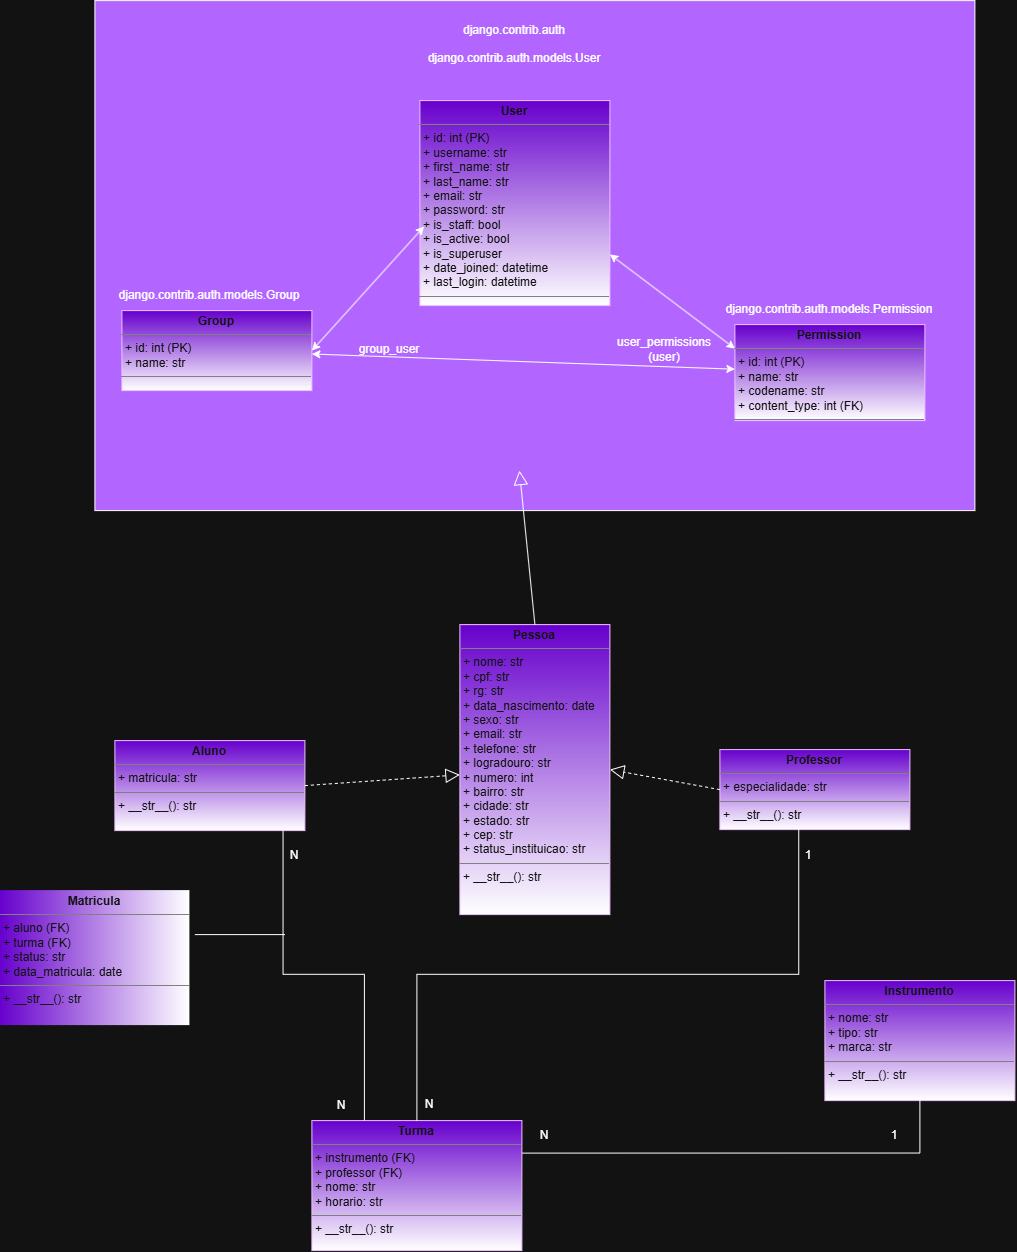

The diagram above was exported from draw.io. Its source (the exported page's mxGraphModel, read from the mxfile embedded in the PNG):
<mxGraphModel dx="2298" dy="1972" grid="1" gridSize="10" guides="1" tooltips="1" connect="1" arrows="1" fold="1" page="1" pageScale="1" pageWidth="827" pageHeight="1169" background="light-dark(#ffffff, #121212)" math="0" shadow="0">
  <root>
    <mxCell id="0" />
    <mxCell id="1" parent="0" />
    <mxCell id="5jtwLxFuJgmSOtyrF1aa-50" parent="1" style="verticalAlign=top;align=left;overflow=fill;html=1;whiteSpace=wrap;fillColor=light-dark(#000000,#6600CC);fontColor=#ffffff;strokeColor=#3700CC;gradientColor=default;" value="&lt;p style=&quot;margin:0px;margin-top:4px;text-align:center;&quot;&gt;&lt;b&gt;Aluno&lt;/b&gt;&lt;/p&gt;&lt;hr size=&quot;1&quot; style=&quot;border-style:solid;&quot;&gt;&lt;p style=&quot;margin:0px;margin-left:4px;&quot;&gt;+ matricula: str&lt;br&gt;&lt;/p&gt;&lt;hr size=&quot;1&quot; style=&quot;border-style:solid;&quot;&gt;&lt;p style=&quot;margin:0px;margin-left:4px;&quot;&gt;+ __str__(): str&lt;br&gt;&lt;/p&gt;" vertex="1">
      <mxGeometry height="90" width="190" x="-610" y="-380" as="geometry" />
    </mxCell>
    <mxCell id="5jtwLxFuJgmSOtyrF1aa-51" parent="1" style="verticalAlign=top;align=left;overflow=fill;html=1;whiteSpace=wrap;fillColor=light-dark(#000000,#6600CC);fontColor=#ffffff;strokeColor=#3700CC;gradientColor=default;" value="&lt;p style=&quot;margin:0px;margin-top:4px;text-align:center;&quot;&gt;&lt;b&gt;Professor&lt;/b&gt;&lt;/p&gt;&lt;hr size=&quot;1&quot; style=&quot;border-style:solid;&quot;&gt;&lt;p style=&quot;margin:0px;margin-left:4px;&quot;&gt;+ especialidade: str&lt;/p&gt;&lt;hr size=&quot;1&quot; style=&quot;border-style:solid;&quot;&gt;&lt;p style=&quot;margin:0px;margin-left:4px;&quot;&gt;+ __str__(): str&lt;br&gt;&lt;/p&gt;" vertex="1">
      <mxGeometry height="80" width="190" x="-5" y="-371" as="geometry" />
    </mxCell>
    <mxCell id="5jtwLxFuJgmSOtyrF1aa-52" parent="1" style="verticalAlign=top;align=left;overflow=fill;html=1;whiteSpace=wrap;fillColor=light-dark(#000000,#6600CC);fontColor=#ffffff;strokeColor=#3700CC;gradientColor=default;" value="&lt;p style=&quot;margin:0px;margin-top:4px;text-align:center;&quot;&gt;&lt;b&gt;Instrumento&lt;/b&gt;&lt;/p&gt;&lt;hr size=&quot;1&quot; style=&quot;border-style:solid;&quot;&gt;&lt;p style=&quot;margin:0px;margin-left:4px;&quot;&gt;+ nome: str&lt;br&gt;+ tipo: str&lt;/p&gt;&lt;p style=&quot;margin:0px;margin-left:4px;&quot;&gt;+ marca: str&lt;/p&gt;&lt;hr size=&quot;1&quot; style=&quot;border-style:solid;&quot;&gt;&lt;p style=&quot;margin:0px;margin-left:4px;&quot;&gt;+ __str__(): str&lt;br&gt;&lt;/p&gt;" vertex="1">
      <mxGeometry height="120" width="190" x="100" y="-140" as="geometry" />
    </mxCell>
    <mxCell id="ELa-G5bT3m1Ki5J5gj3L-3" edge="1" parent="1" source="5jtwLxFuJgmSOtyrF1aa-53" style="edgeStyle=orthogonalEdgeStyle;rounded=0;orthogonalLoop=1;jettySize=auto;html=1;exitX=1;exitY=0.25;exitDx=0;exitDy=0;endArrow=none;endFill=0;" target="5jtwLxFuJgmSOtyrF1aa-52">
      <mxGeometry relative="1" as="geometry">
        <mxPoint x="-80" y="-10" as="sourcePoint" />
        <mxPoint x="30" y="-30" as="targetPoint" />
      </mxGeometry>
    </mxCell>
    <mxCell id="5jtwLxFuJgmSOtyrF1aa-53" parent="1" style="verticalAlign=top;align=left;overflow=fill;html=1;whiteSpace=wrap;fillColor=light-dark(#000000,#6600CC);fontColor=#ffffff;strokeColor=#3700CC;gradientColor=default;" value="&lt;p style=&quot;margin:0px;margin-top:4px;text-align:center;&quot;&gt;&lt;b&gt;Turma&lt;/b&gt;&lt;/p&gt;&lt;hr size=&quot;1&quot; style=&quot;border-style:solid;&quot;&gt;&lt;p style=&quot;margin:0px;margin-left:4px;&quot;&gt;+ instrumento (FK)&lt;/p&gt;&lt;p style=&quot;margin:0px;margin-left:4px;&quot;&gt;+ professor (FK)&lt;/p&gt;&lt;p style=&quot;margin:0px;margin-left:4px;&quot;&gt;+ nome: str&lt;br&gt;+ horario: str&lt;/p&gt;&lt;hr size=&quot;1&quot; style=&quot;border-style:solid;&quot;&gt;&lt;p style=&quot;margin:0px;margin-left:4px;&quot;&gt;+ __str__(): str&lt;br&gt;&lt;/p&gt;" vertex="1">
      <mxGeometry height="130" width="210" x="-413" as="geometry" />
    </mxCell>
    <mxCell id="5jtwLxFuJgmSOtyrF1aa-54" parent="1" style="verticalAlign=top;align=left;overflow=fill;html=1;whiteSpace=wrap;fillColor=light-dark(#000000,#6600CC);fontColor=#ffffff;strokeColor=none;gradientColor=default;gradientDirection=east;" value="&lt;p style=&quot;margin:0px;margin-top:4px;text-align:center;&quot;&gt;&lt;b&gt;Matricula&lt;/b&gt;&lt;/p&gt;&lt;hr size=&quot;1&quot; style=&quot;border-style:solid;&quot;&gt;&lt;p style=&quot;margin:0px;margin-left:4px;&quot;&gt;+ aluno (FK)&lt;/p&gt;&lt;p style=&quot;margin:0px;margin-left:4px;&quot;&gt;+ turma (FK)&lt;/p&gt;&lt;p style=&quot;margin:0px;margin-left:4px;&quot;&gt;+ status: str&lt;/p&gt;&lt;p style=&quot;margin:0px;margin-left:4px;&quot;&gt;+ data_matricula: date&lt;/p&gt;&lt;hr size=&quot;1&quot; style=&quot;border-style:solid;&quot;&gt;&lt;p style=&quot;margin:0px;margin-left:4px;&quot;&gt;+ __str__(): str&lt;br&gt;&lt;/p&gt;" vertex="1">
      <mxGeometry height="135" width="190" x="-725" y="-230" as="geometry" />
    </mxCell>
    <mxCell id="ELa-G5bT3m1Ki5J5gj3L-6" parent="1" style="text;html=1;whiteSpace=wrap;strokeColor=none;fillColor=none;align=center;verticalAlign=middle;rounded=0;" value="1" vertex="1">
      <mxGeometry height="30" width="60" x="140" as="geometry" />
    </mxCell>
    <mxCell id="ELa-G5bT3m1Ki5J5gj3L-7" parent="1" style="text;html=1;whiteSpace=wrap;strokeColor=none;fillColor=none;align=center;verticalAlign=middle;rounded=0;" value="N" vertex="1">
      <mxGeometry height="30" width="60" x="-210" as="geometry" />
    </mxCell>
    <mxCell id="ELa-G5bT3m1Ki5J5gj3L-8" parent="1" style="text;html=1;whiteSpace=wrap;strokeColor=none;fillColor=none;align=center;verticalAlign=middle;rounded=0;" value="1" vertex="1">
      <mxGeometry height="30" width="60" x="54" y="-280" as="geometry" />
    </mxCell>
    <mxCell id="ELa-G5bT3m1Ki5J5gj3L-12" parent="1" style="text;html=1;whiteSpace=wrap;strokeColor=none;fillColor=none;align=center;verticalAlign=middle;rounded=0;" value="N" vertex="1">
      <mxGeometry height="30" width="60" x="-325" y="-31" as="geometry" />
    </mxCell>
    <mxCell id="v3wYqaCD2OzFhrahhDHq-27" parent="1" style="rounded=0;whiteSpace=wrap;html=1;fillColor=light-dark(#FFFFFF,#B266FF);" value="" vertex="1">
      <mxGeometry height="510" width="880" x="-630" y="-1120" as="geometry" />
    </mxCell>
    <mxCell id="v3wYqaCD2OzFhrahhDHq-29" parent="1" style="verticalAlign=top;align=left;overflow=fill;html=1;whiteSpace=wrap;fillColor=light-dark(#000000,#6600CC);fontColor=#ffffff;strokeColor=#3700CC;gradientColor=default;" value="&lt;p style=&quot;margin:0px;margin-top:4px;text-align:center;&quot;&gt;&lt;b&gt;Permission&lt;/b&gt;&lt;/p&gt;&lt;hr size=&quot;1&quot; style=&quot;border-style:solid;&quot;&gt;&lt;p style=&quot;margin:0px;margin-left:4px;&quot;&gt;+ id: int (PK)&lt;br&gt;&lt;/p&gt;&lt;p style=&quot;margin:0px;margin-left:4px;&quot;&gt;+ name: str&lt;/p&gt;&lt;p style=&quot;margin:0px;margin-left:4px;&quot;&gt;+ codename: str&lt;/p&gt;&lt;p style=&quot;margin:0px;margin-left:4px;&quot;&gt;+ content_type: int (FK)&lt;/p&gt;&lt;hr size=&quot;1&quot; style=&quot;border-style:solid;&quot;&gt;&lt;p style=&quot;margin:0px;margin-left:4px;&quot;&gt;&lt;br&gt;&lt;/p&gt;" vertex="1">
      <mxGeometry height="96" width="190" x="10" y="-796" as="geometry" />
    </mxCell>
    <mxCell id="v3wYqaCD2OzFhrahhDHq-30" parent="1" style="verticalAlign=top;align=left;overflow=fill;html=1;whiteSpace=wrap;fillColor=light-dark(#000000,#6600CC);fontColor=#ffffff;strokeColor=#3700CC;gradientColor=default;" value="&lt;p style=&quot;margin:0px;margin-top:4px;text-align:center;&quot;&gt;&lt;b&gt;Group&lt;/b&gt;&lt;/p&gt;&lt;hr size=&quot;1&quot; style=&quot;border-style:solid;&quot;&gt;&lt;p style=&quot;margin:0px;margin-left:4px;&quot;&gt;&lt;span style=&quot;background-color: transparent; color: light-dark(rgb(255, 255, 255), rgb(18, 18, 18));&quot;&gt;+&lt;/span&gt;&amp;nbsp;id: int (PK)&amp;nbsp;&lt;br&gt;+&amp;nbsp;name: str&lt;/p&gt;&lt;hr size=&quot;1&quot; style=&quot;border-style:solid;&quot;&gt;&lt;p style=&quot;margin:0px;margin-left:4px;&quot;&gt;&lt;br&gt;&lt;/p&gt;" vertex="1">
      <mxGeometry height="80" width="190" x="-603" y="-810" as="geometry" />
    </mxCell>
    <mxCell id="v3wYqaCD2OzFhrahhDHq-31" parent="1" style="verticalAlign=top;align=left;overflow=fill;html=1;whiteSpace=wrap;fillColor=light-dark(#000000,#6600CC);fontColor=#ffffff;strokeColor=#3700CC;gradientColor=default;" value="&lt;p style=&quot;margin:0px;margin-top:4px;text-align:center;&quot;&gt;&lt;b&gt;User&lt;/b&gt;&lt;/p&gt;&lt;hr size=&quot;1&quot; style=&quot;border-style:solid;&quot;&gt;&lt;p style=&quot;margin:0px;margin-left:4px;&quot;&gt;&lt;span style=&quot;background-color: transparent; color: light-dark(rgb(255, 255, 255), rgb(18, 18, 18));&quot;&gt;+&lt;/span&gt;&amp;nbsp;id: int (PK)&lt;/p&gt;&lt;p style=&quot;margin:0px;margin-left:4px;&quot;&gt;&lt;span style=&quot;background-color: transparent; color: light-dark(rgb(255, 255, 255), rgb(18, 18, 18));&quot;&gt;+&lt;/span&gt;&amp;nbsp;username: str&lt;/p&gt;&lt;p style=&quot;margin:0px;margin-left:4px;&quot;&gt;&lt;span style=&quot;background-color: transparent; color: light-dark(rgb(255, 255, 255), rgb(18, 18, 18));&quot;&gt;+&lt;/span&gt;&amp;nbsp;first_name: str&lt;/p&gt;&lt;p style=&quot;margin:0px;margin-left:4px;&quot;&gt;&lt;span style=&quot;background-color: transparent; color: light-dark(rgb(255, 255, 255), rgb(18, 18, 18));&quot;&gt;+&lt;/span&gt;&amp;nbsp;last_name: str&lt;/p&gt;&lt;p style=&quot;margin:0px;margin-left:4px;&quot;&gt;&lt;span style=&quot;background-color: transparent; color: light-dark(rgb(255, 255, 255), rgb(18, 18, 18));&quot;&gt;+&lt;/span&gt;&amp;nbsp;email: str&lt;/p&gt;&lt;p style=&quot;margin:0px;margin-left:4px;&quot;&gt;&lt;span style=&quot;background-color: transparent; color: light-dark(rgb(255, 255, 255), rgb(18, 18, 18));&quot;&gt;+&lt;/span&gt;&amp;nbsp;password: str&lt;/p&gt;&lt;p style=&quot;margin:0px;margin-left:4px;&quot;&gt;&lt;span style=&quot;background-color: transparent; color: light-dark(rgb(255, 255, 255), rgb(18, 18, 18));&quot;&gt;+&lt;/span&gt;&amp;nbsp;is_staff: bool&lt;/p&gt;&lt;p style=&quot;margin:0px;margin-left:4px;&quot;&gt;&lt;span style=&quot;background-color: transparent; color: light-dark(rgb(255, 255, 255), rgb(18, 18, 18));&quot;&gt;+&lt;/span&gt;&amp;nbsp;is_active: bool&lt;br&gt;+ is_superuser&lt;/p&gt;&lt;p style=&quot;margin:0px;margin-left:4px;&quot;&gt;&lt;span style=&quot;background-color: transparent; color: light-dark(rgb(255, 255, 255), rgb(18, 18, 18));&quot;&gt;+&lt;/span&gt;&amp;nbsp;date_joined: datetime&lt;/p&gt;&lt;p style=&quot;margin:0px;margin-left:4px;&quot;&gt;&lt;span style=&quot;background-color: transparent; color: light-dark(rgb(255, 255, 255), rgb(18, 18, 18));&quot;&gt;+&lt;/span&gt;&amp;nbsp;last_login: datetime&amp;nbsp;&lt;/p&gt;&lt;hr size=&quot;1&quot; style=&quot;border-style:solid;&quot;&gt;&lt;p style=&quot;margin:0px;margin-left:4px;&quot;&gt;&lt;br&gt;&lt;/p&gt;&lt;p style=&quot;margin:0px;margin-left:4px;&quot;&gt;&lt;br&gt;&lt;/p&gt;" vertex="1">
      <mxGeometry height="205" width="190" x="-305" y="-1020" as="geometry" />
    </mxCell>
    <mxCell id="v3wYqaCD2OzFhrahhDHq-32" parent="1" style="text;html=1;whiteSpace=wrap;strokeColor=none;fillColor=none;align=center;verticalAlign=middle;rounded=0;" value="django.contrib.auth.models.Group" vertex="1">
      <mxGeometry height="30" width="60" x="-545" y="-840" as="geometry" />
    </mxCell>
    <mxCell id="v3wYqaCD2OzFhrahhDHq-33" parent="1" style="text;html=1;whiteSpace=wrap;strokeColor=none;fillColor=none;align=center;verticalAlign=middle;rounded=0;" value="django.contrib.auth.models.User&lt;div&gt;&lt;br&gt;&lt;/div&gt;" vertex="1">
      <mxGeometry height="30" width="60" x="-240" y="-1070" as="geometry" />
    </mxCell>
    <mxCell id="v3wYqaCD2OzFhrahhDHq-34" parent="1" style="text;html=1;whiteSpace=wrap;strokeColor=none;fillColor=none;align=center;verticalAlign=middle;rounded=0;" value="django.contrib.auth.models.Permission" vertex="1">
      <mxGeometry height="30" width="60" x="75" y="-826" as="geometry" />
    </mxCell>
    <mxCell id="v3wYqaCD2OzFhrahhDHq-35" parent="1" style="text;html=1;whiteSpace=wrap;strokeColor=none;fillColor=none;align=center;verticalAlign=middle;rounded=0;" value="user_permissions&lt;div&gt;(user)&lt;/div&gt;" vertex="1">
      <mxGeometry height="30" width="60" x="-90" y="-786" as="geometry" />
    </mxCell>
    <mxCell id="v3wYqaCD2OzFhrahhDHq-36" parent="1" style="text;html=1;whiteSpace=wrap;strokeColor=none;fillColor=none;align=center;verticalAlign=middle;rounded=0;" value="group_user" vertex="1">
      <mxGeometry height="30" width="60" x="-365" y="-786" as="geometry" />
    </mxCell>
    <mxCell id="v3wYqaCD2OzFhrahhDHq-37" edge="1" parent="1" source="v3wYqaCD2OzFhrahhDHq-31" style="endArrow=classic;startArrow=classic;html=1;rounded=0;entryX=0;entryY=0.25;entryDx=0;entryDy=0;exitX=1;exitY=0.75;exitDx=0;exitDy=0;" target="v3wYqaCD2OzFhrahhDHq-29" value="">
      <mxGeometry height="50" relative="1" width="50" as="geometry">
        <mxPoint x="-85" y="-710" as="sourcePoint" />
        <mxPoint x="-35" y="-760" as="targetPoint" />
      </mxGeometry>
    </mxCell>
    <mxCell id="v3wYqaCD2OzFhrahhDHq-38" edge="1" parent="1" source="v3wYqaCD2OzFhrahhDHq-30" style="endArrow=classic;startArrow=classic;html=1;rounded=0;entryX=0.022;entryY=0.614;entryDx=0;entryDy=0;entryPerimeter=0;exitX=1;exitY=0.5;exitDx=0;exitDy=0;" target="v3wYqaCD2OzFhrahhDHq-31" value="">
      <mxGeometry height="50" relative="1" width="50" as="geometry">
        <mxPoint x="-410" y="-726" as="sourcePoint" />
        <mxPoint x="-310" y="-726" as="targetPoint" />
      </mxGeometry>
    </mxCell>
    <mxCell id="v3wYqaCD2OzFhrahhDHq-39" parent="1" style="text;html=1;whiteSpace=wrap;strokeColor=none;fillColor=none;align=center;verticalAlign=middle;rounded=0;" value="django.contrib.auth" vertex="1">
      <mxGeometry height="60" width="210" x="-315" y="-1120" as="geometry" />
    </mxCell>
    <mxCell id="v3wYqaCD2OzFhrahhDHq-40" parent="1" style="verticalAlign=top;align=left;overflow=fill;html=1;whiteSpace=wrap;fillColor=light-dark(#000000,#6600CC);fontColor=#ffffff;strokeColor=#3700CC;gradientColor=default;" value="&lt;p style=&quot;margin:0px;margin-top:4px;text-align:center;&quot;&gt;&lt;b&gt;Pessoa&lt;/b&gt;&lt;/p&gt;&lt;hr size=&quot;1&quot; style=&quot;border-style:solid;&quot;&gt;&lt;p style=&quot;margin:0px;margin-left:4px;&quot;&gt;+ nome: str&lt;br&gt;&lt;/p&gt;&lt;p style=&quot;margin:0px;margin-left:4px;&quot;&gt;+ cpf: str&lt;/p&gt;&lt;p style=&quot;margin:0px;margin-left:4px;&quot;&gt;+ rg: str&lt;/p&gt;&lt;p style=&quot;margin:0px;margin-left:4px;&quot;&gt;+ data_nascimento: date&lt;/p&gt;&lt;p style=&quot;margin:0px;margin-left:4px;&quot;&gt;+ sexo: str&lt;/p&gt;&lt;p style=&quot;margin:0px;margin-left:4px;&quot;&gt;+ email: str&lt;/p&gt;&lt;p style=&quot;margin:0px;margin-left:4px;&quot;&gt;+ telefone: str&lt;/p&gt;&lt;p style=&quot;margin:0px;margin-left:4px;&quot;&gt;+ logradouro: str&lt;/p&gt;&lt;p style=&quot;margin:0px;margin-left:4px;&quot;&gt;+ numero: int&lt;/p&gt;&lt;p style=&quot;margin:0px;margin-left:4px;&quot;&gt;+ bairro: str&lt;/p&gt;&lt;p style=&quot;margin:0px;margin-left:4px;&quot;&gt;+ cidade: str&lt;/p&gt;&lt;p style=&quot;margin:0px;margin-left:4px;&quot;&gt;+ estado: str&lt;/p&gt;&lt;p style=&quot;margin:0px;margin-left:4px;&quot;&gt;+ cep: str&lt;/p&gt;&lt;p style=&quot;margin:0px;margin-left:4px;&quot;&gt;+ status_instituicao: str&lt;/p&gt;&lt;hr size=&quot;1&quot; style=&quot;border-style:solid;&quot;&gt;&lt;p style=&quot;margin:0px;margin-left:4px;&quot;&gt;+ __str__(): str&lt;br&gt;&lt;/p&gt;" vertex="1">
      <mxGeometry height="290" width="150" x="-265" y="-496" as="geometry" />
    </mxCell>
    <mxCell id="v3wYqaCD2OzFhrahhDHq-45" edge="1" parent="1" source="5jtwLxFuJgmSOtyrF1aa-53" style="edgeStyle=elbowEdgeStyle;elbow=vertical;endArrow=none;html=1;curved=0;rounded=0;endSize=8;startSize=8;exitX=0.25;exitY=0;exitDx=0;exitDy=0;entryX=0.885;entryY=0.984;entryDx=0;entryDy=0;entryPerimeter=0;endFill=0;" target="5jtwLxFuJgmSOtyrF1aa-50" value="">
      <mxGeometry height="50" relative="1" width="50" as="geometry">
        <mxPoint x="-330" y="-80" as="sourcePoint" />
        <mxPoint x="-280" y="-130" as="targetPoint" />
      </mxGeometry>
    </mxCell>
    <mxCell id="v3wYqaCD2OzFhrahhDHq-46" parent="1" style="text;html=1;whiteSpace=wrap;strokeColor=none;fillColor=none;align=center;verticalAlign=middle;rounded=0;" value="N" vertex="1">
      <mxGeometry height="30" width="60" x="-460" y="-280" as="geometry" />
    </mxCell>
    <mxCell id="v3wYqaCD2OzFhrahhDHq-47" parent="1" style="text;html=1;whiteSpace=wrap;strokeColor=none;fillColor=none;align=center;verticalAlign=middle;rounded=0;" value="N" vertex="1">
      <mxGeometry height="30" width="60" x="-413" y="-30" as="geometry" />
    </mxCell>
    <mxCell id="v3wYqaCD2OzFhrahhDHq-51" edge="1" parent="1" source="5jtwLxFuJgmSOtyrF1aa-53" style="edgeStyle=elbowEdgeStyle;elbow=vertical;endArrow=none;html=1;curved=0;rounded=0;endSize=8;startSize=8;entryX=0.415;entryY=0.995;entryDx=0;entryDy=0;entryPerimeter=0;endFill=0;" target="5jtwLxFuJgmSOtyrF1aa-51" value="">
      <mxGeometry height="50" relative="1" width="50" as="geometry">
        <mxPoint x="-80" y="-80" as="sourcePoint" />
        <mxPoint x="-30" y="-130" as="targetPoint" />
      </mxGeometry>
    </mxCell>
    <mxCell id="v3wYqaCD2OzFhrahhDHq-52" edge="1" parent="1" source="5jtwLxFuJgmSOtyrF1aa-50" style="endArrow=block;dashed=1;endFill=0;endSize=12;html=1;rounded=0;exitX=1;exitY=0.5;exitDx=0;exitDy=0;" target="v3wYqaCD2OzFhrahhDHq-40" value="">
      <mxGeometry relative="1" width="160" as="geometry">
        <mxPoint x="-425" y="-335.62" as="sourcePoint" />
        <mxPoint x="-265" y="-335.62" as="targetPoint" />
      </mxGeometry>
    </mxCell>
    <mxCell id="v3wYqaCD2OzFhrahhDHq-53" edge="1" parent="1" source="5jtwLxFuJgmSOtyrF1aa-51" style="endArrow=block;dashed=1;endFill=0;endSize=12;html=1;rounded=0;exitX=0;exitY=0.5;exitDx=0;exitDy=0;entryX=1;entryY=0.5;entryDx=0;entryDy=0;" target="v3wYqaCD2OzFhrahhDHq-40" value="">
      <mxGeometry relative="1" width="160" as="geometry">
        <mxPoint x="-110" y="-430" as="sourcePoint" />
        <mxPoint x="50" y="-430" as="targetPoint" />
      </mxGeometry>
    </mxCell>
    <mxCell id="v3wYqaCD2OzFhrahhDHq-54" edge="1" parent="1" source="v3wYqaCD2OzFhrahhDHq-40" style="endArrow=block;endFill=0;endSize=12;html=1;rounded=0;exitX=0.5;exitY=0;exitDx=0;exitDy=0;" value="">
      <mxGeometry relative="1" width="160" as="geometry">
        <mxPoint x="-193" y="-480" as="sourcePoint" />
        <mxPoint x="-205.4770642201836" y="-650" as="targetPoint" />
      </mxGeometry>
    </mxCell>
    <mxCell id="v3wYqaCD2OzFhrahhDHq-55" parent="1" style="line;strokeWidth=1;fillColor=none;align=left;verticalAlign=middle;spacingTop=-1;spacingLeft=3;spacingRight=3;rotatable=0;labelPosition=right;points=[];portConstraint=eastwest;strokeColor=inherit;" value="" vertex="1">
      <mxGeometry height="8" width="90" x="-530" y="-190" as="geometry" />
    </mxCell>
    <mxCell id="v3wYqaCD2OzFhrahhDHq-63" edge="1" parent="1" source="v3wYqaCD2OzFhrahhDHq-30" style="endArrow=classic;startArrow=classic;html=1;rounded=0;" target="v3wYqaCD2OzFhrahhDHq-29" value="">
      <mxGeometry height="50" relative="1" width="50" as="geometry">
        <mxPoint x="-325" y="-646" as="sourcePoint" />
        <mxPoint x="-213" y="-770" as="targetPoint" />
      </mxGeometry>
    </mxCell>
  </root>
</mxGraphModel>